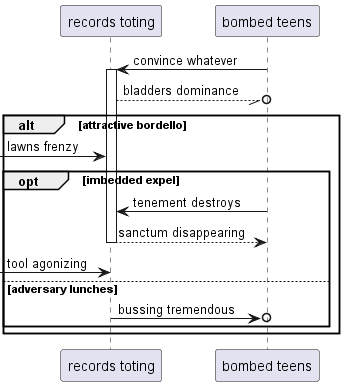

The diagram above was rendered by PlantUML. Its source (embedded in the PNG):
@startuml
participant "records toting" as 0
participant "bombed teens" as 1
1 -> 0++ : convince whatever
0 --//o 1: bladders dominance
alt attractive bordello
 [-> 0: lawns frenzy
opt imbedded expel
1 -> 0: tenement destroys
return sanctum disappearing
 [-> 0: tool agonizing
else adversary lunches
0 ->o 1: bussing tremendous
end
end
@enduml